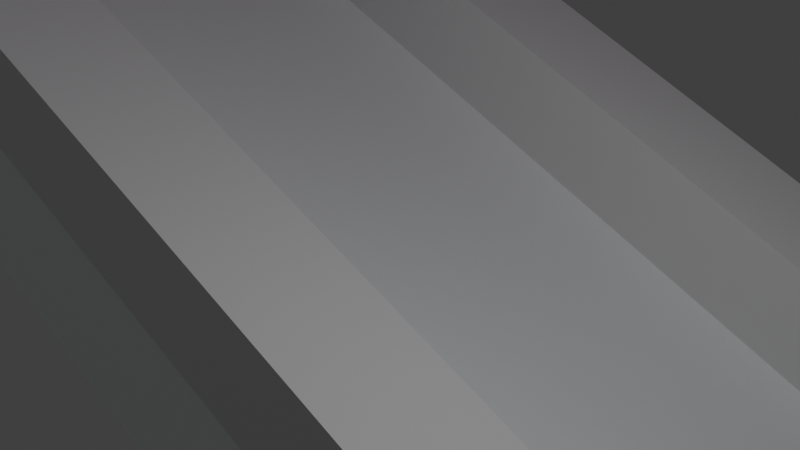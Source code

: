 # Source: rampa.blend  (saved by Blender 5.0.118; exported with 4.5.12 LTS)
import bpy
from mathutils import Matrix  # noqa: F401  (used for matrix-valued properties, if any)

bpy.ops.wm.read_factory_settings(use_empty=True)
scene = bpy.context.scene
scene.name = 'Scene'

# ---- collections
col_collection = bpy.data.collections.new('Collection'); scene.collection.children.link(col_collection)

# ---- images (referenced by path relative to the original .blend; pixels are not part of the script)
import os
ASSET_DIR = os.environ.get("B2B_ASSET_DIR", "")  # directory of the original .blend (textures are referenced by path, not embedded)
HERE = os.path.dirname(os.path.abspath(__file__))  # packed textures are extracted next to this script under _unpacked/

def load_image(name, relpath, width, height, colorspace="sRGB"):
    """Load a texture the original file referenced (path relative to the .blend, or extracted next to this script)."""
    p = next((c for c in (os.path.join(HERE, relpath), os.path.join(ASSET_DIR, relpath)) if relpath and os.path.exists(c)), "")
    if p:
        img = bpy.data.images.load(p, check_existing=True)
        img.name = name
    else:  # same state as the original file: an image datablock whose file is absent (Cycles renders it pink)
        img = bpy.data.images.new(name, width, height)
        img.source = "FILE"
        img.filepath = "//" + (relpath or name)
    img.colorspace_settings.name = colorspace
    return img
img_calha_jpg_001 = load_image('calha.jpg.001', 'calha.jpg', 1024, 1024, 'sRGB')
img_calha_jpg = load_image('calha.jpg', 'calha.jpg', 1024, 1024, 'sRGB')
img_calha_jpg_002 = load_image('calha.jpg.002', 'calha.jpg', 1024, 1024, 'sRGB')
img_calha_jpg_003 = load_image('calha.jpg.003', 'calha.jpg', 1024, 1024, 'sRGB')

# ---- materials (node trees are filled in below, after node groups)
mat_material = bpy.data.materials.new('Material')
mat_material.use_backface_culling_lightprobe_volume = False
mat_material.use_transparent_shadow = False
mat_material_002 = bpy.data.materials.new('Material.002')
mat_material_002.use_backface_culling_lightprobe_volume = False
mat_material_001 = bpy.data.materials.new('Material.001')
mat_material_001.use_backface_culling_lightprobe_volume = False
mat_material_003 = bpy.data.materials.new('Material.003')
mat_material_003.use_backface_culling_lightprobe_volume = False
mat_material_004 = bpy.data.materials.new('Material.004')
mat_material_004.use_backface_culling_lightprobe_volume = False

# ---- material node trees
mat_material.use_nodes = True; mat_material.node_tree.nodes.clear()
_N = mat_material.node_tree.nodes; _L = mat_material.node_tree.links
n0 = _N.new('ShaderNodeBsdfPrincipled'); n0.name = 'Principled BSDF'; n0.location = (10, 300)
n0.distribution = 'GGX'
n0.subsurface_method = 'RANDOM_WALK_SKIN'
n0.inputs[0].default_value = (0.9698, 0.9998, 0.9998, 1.0)
n0.inputs[3].default_value = 1.45
n0.inputs[27].default_value = (0.0, 0.0, 0.0, 1.0)
n0.inputs[28].default_value = 1.0
n1 = _N.new('ShaderNodeOutputMaterial'); n1.name = 'Material Output'; n1.location = (300, 300)
_L.new(n0.outputs[0], n1.inputs[0])
n1.is_active_output = True
mat_material_002.use_nodes = True; mat_material_002.node_tree.nodes.clear()
_N = mat_material_002.node_tree.nodes; _L = mat_material_002.node_tree.links
n0 = _N.new('ShaderNodeBsdfPrincipled'); n0.name = 'Principled BSDF'; n0.location = (-200, 100)
n1 = _N.new('ShaderNodeOutputMaterial'); n1.name = 'Material Output'; n1.location = (200, 100)
n2 = _N.new('ShaderNodeTexImage'); n2.name = 'Image Texture'; n2.location = (-490, 80)
n2.image = img_calha_jpg_001
_L.new(n0.outputs[0], n1.inputs[0])
_L.new(n2.outputs[0], n0.inputs[0])
n1.is_active_output = True
mat_material_001.use_nodes = True; mat_material_001.node_tree.nodes.clear()
_N = mat_material_001.node_tree.nodes; _L = mat_material_001.node_tree.links
n0 = _N.new('ShaderNodeBsdfPrincipled'); n0.name = 'Principled BSDF'; n0.location = (-200, 100)
n1 = _N.new('ShaderNodeOutputMaterial'); n1.name = 'Material Output'; n1.location = (200, 100)
n2 = _N.new('ShaderNodeTexImage'); n2.name = 'Image Texture'; n2.location = (-490, 80)
n2.image = img_calha_jpg
_L.new(n0.outputs[0], n1.inputs[0])
_L.new(n2.outputs[0], n0.inputs[0])
n1.is_active_output = True
mat_material_003.use_nodes = True; mat_material_003.node_tree.nodes.clear()
_N = mat_material_003.node_tree.nodes; _L = mat_material_003.node_tree.links
n0 = _N.new('ShaderNodeBsdfPrincipled'); n0.name = 'Principled BSDF'; n0.location = (-200, 100)
n1 = _N.new('ShaderNodeOutputMaterial'); n1.name = 'Material Output'; n1.location = (200, 100)
n2 = _N.new('ShaderNodeTexImage'); n2.name = 'Image Texture'; n2.location = (-490, 80)
n2.image = img_calha_jpg_002
_L.new(n0.outputs[0], n1.inputs[0])
_L.new(n2.outputs[0], n0.inputs[0])
n1.is_active_output = True
mat_material_004.use_nodes = True; mat_material_004.node_tree.nodes.clear()
_N = mat_material_004.node_tree.nodes; _L = mat_material_004.node_tree.links
n0 = _N.new('ShaderNodeBsdfPrincipled'); n0.name = 'Principled BSDF'; n0.location = (-200, 100)
n1 = _N.new('ShaderNodeOutputMaterial'); n1.name = 'Material Output'; n1.location = (200, 100)
n2 = _N.new('ShaderNodeTexImage'); n2.name = 'Image Texture'; n2.location = (-490, 80)
n2.image = img_calha_jpg_003
_L.new(n0.outputs[0], n1.inputs[0])
_L.new(n2.outputs[0], n0.inputs[0])
n1.is_active_output = True

# ---- world
world_world = bpy.data.worlds.new('World'); scene.world = world_world
world_world.use_nodes = True; world_world.node_tree.nodes.clear()
_N = world_world.node_tree.nodes; _L = world_world.node_tree.links
n0 = _N.new('ShaderNodeOutputWorld'); n0.name = 'World Output'; n0.location = (300, 300)
n1 = _N.new('ShaderNodeBackground'); n1.name = 'Background'; n1.location = (10, 300)
n1.inputs[0].default_value = (0.05088, 0.05088, 0.05088, 1.0)
_L.new(n1.outputs[0], n0.inputs[0])
n0.is_active_output = True
world_world.color = (0.05088, 0.05088, 0.05088)
world_world.use_sun_shadow = False
world_world.sun_shadow_jitter_overblur = 0.0

# ---- cameras
cam_camera = bpy.data.cameras.new('Camera')
cam_camera.clip_end = 100.0
cam_camera.ortho_scale = 7.314

# ---- lights
light_light = bpy.data.lights.new('Light', 'POINT')
light_light.transmission_factor = 0.0
light_light.energy = 1000.0
light_light.shadow_soft_size = 0.1
light_light.shadow_maximum_resolution = 0.006
light_light.use_absolute_resolution = True

# ---- meshes
me_cube_002 = bpy.data.meshes.new('Cube.002')
me_cube_002.from_pydata([(-19.64, 6.329, 9.074), (-19.64, 6.329, 7.074), (-19.64, -1.0, 9.074), (-19.64, -1.0, 7.074), (-19.64, -1.0, 9.074), (-19.64, -1.0, 7.074), (-19.64, -1.0, 7.074), (-19.64, -1.0, 9.074), (-19.64, -1.0, 7.074), (-19.64, -1.0, 9.074), (-19.64, 6.329, 7.074), (-19.64, 6.329, 9.074), (1.0, -1.0, -1.0), (1.0, -1.0, 1.0), (1.0, 6.329, -1.0), (1.0, 6.329, 1.0), (-19.64, -1.122, 9.074), (-19.64, -1.122, 7.074), (-19.64, -1.122, 9.074), (-19.64, -1.122, 7.074), (-19.64, -1.122, 7.074), (-19.64, -1.122, 9.074), (-19.64, -1.122, 7.074), (-19.64, -1.122, 9.074), (1.0, -1.122, -1.0), (1.0, -1.122, 1.0), (-22.84, 6.411, 10.84), (-21.3, 6.411, 12.11), (-22.84, 13.74, 10.84), (-21.3, 13.74, 12.11), (-17.26, 13.74, 7.255), (-18.8, 13.74, 5.977), (-17.26, 6.411, 7.255), (-18.8, 6.411, 5.977), (-25.13, 6.411, 13.6), (-23.59, 6.411, 14.88), (-25.13, 13.74, 13.6), (-23.59, 13.74, 14.88), (-22.84, 6.411, 10.84), (-21.3, 6.411, 12.11), (-17.26, 6.411, 7.255), (-18.8, 6.411, 5.977), (-25.13, 6.411, 13.6), (-23.59, 6.411, 14.88), (-22.84, -1.179, 10.84), (-21.3, -1.179, 12.11), (-17.26, -1.179, 7.255), (-18.8, -1.179, 5.977), (-25.13, -1.179, 13.6), (-23.59, -1.179, 14.88), (-22.84, -1.179, 10.84), (-21.3, -1.179, 12.11), (-17.26, -1.179, 7.255), (-18.8, -1.179, 5.977), (-25.13, -1.179, 13.6), (-23.59, -1.179, 14.88), (-22.84, -1.179, 10.84), (-21.3, -1.179, 12.11), (-17.26, -1.179, 7.255), (-18.8, -1.179, 5.977), (-25.13, -1.179, 13.6), (-23.59, -1.179, 14.88), (-22.84, -1.179, 10.84), (-21.3, -1.179, 12.11), (-17.26, -1.179, 7.255), (-18.8, -1.179, 5.977), (-25.13, -1.179, 13.6), (-23.59, -1.179, 14.88), (-17.26, 13.74, 7.255), (-18.8, 13.74, 5.977), (-17.26, 6.411, 7.255), (-18.8, 6.411, 5.977), (-17.26, 6.411, 7.255), (-18.8, 6.411, 5.977), (-18.8, 6.411, 5.977), (-17.26, 6.411, 7.255), (-18.8, 6.411, 5.977), (-17.26, 6.411, 7.255), (-18.8, 13.74, 5.977), (-17.26, 13.74, 7.255), (-11.81, 6.411, -15.06), (-10.28, 6.411, -13.78), (-11.81, 13.74, -15.06), (-10.28, 13.74, -13.78)], [(1, 3), (0, 1), (2, 0), (69, 71), (68, 69), (71, 70), (70, 68), (73, 72), (74, 75)], [(15, 11, 9, 13), (13, 9, 23, 25), (10, 11, 15, 14), (10, 14, 12, 8), (14, 15, 13, 12), (24, 25, 23, 22), (5, 4, 18, 19), (3, 2, 16, 17), (9, 8, 22, 23), (12, 13, 25, 24), (8, 12, 24, 22), (6, 7, 21, 20), (31, 33, 26, 28), (30, 31, 28, 29), (32, 30, 29, 27), (34, 35, 37, 36), (27, 29, 37, 35), (28, 26, 34, 36), (29, 28, 36, 37), (43, 39, 51, 55), (34, 26, 44, 48), (32, 27, 45, 46), (39, 40, 52, 51), (42, 43, 55, 54), (27, 35, 49, 45), (40, 41, 53, 52), (35, 34, 48, 49), (33, 32, 46, 47), (38, 42, 54, 50), (26, 33, 47, 44), (41, 38, 50, 53), (48, 44, 50, 54), (47, 46, 52, 53), (46, 45, 51, 52), (49, 48, 54, 55), (45, 49, 55, 51), (44, 47, 53, 50), (56, 60, 61, 57), (59, 56, 57, 58), (62, 63, 67, 66), (65, 64, 63, 62), (57, 61, 67, 63), (59, 58, 64, 65), (56, 59, 65, 62), (60, 56, 62, 66), (61, 60, 66, 67), (58, 57, 63, 64), (83, 79, 77, 81), (80, 81, 77, 76), (78, 79, 83, 82), (78, 82, 80, 76), (82, 83, 81, 80)])
_uv = me_cube_002.uv_layers.new(name='UVMap')
_uv.uv.foreach_set('vector', [0.125, 0.5, 0.375, 0.5, 0.375, 0.75, 0.125, 0.75, 0.125, 0.75, 0.375, 0.75, 0.375, 0.75, 0.125, 0.75, 0.375, 0.25, 0.625, 0.25, 0.625, 0.5, 0.375, 0.5, 0.375, 0.0, 0.625, 0.0, 0.625, 0.25, 0.375, 0.25, 0.625, 0.5, 0.875, 0.5, 0.875, 0.75, 0.625, 0.75, 0.375, 0.75, 0.625, 0.75, 0.625, 1.0, 0.375, 1.0, 0.0, 0.0, 0.0, 0.0, 0.0, 0.0, 0.0, 0.0, 0.0, 0.0, 0.0, 0.0, 0.0, 0.0, 0.0, 0.0, 0.0, 0.0, 0.0, 0.0, 0.0, 0.0, 0.0, 0.0, 0.625, 0.75, 0.875, 0.75, 0.875, 0.75, 0.625, 0.75, 0.375, 0.25, 0.625, 0.25, 0.625, 0.25, 0.375, 0.25, 0.0, 0.0, 0.0, 0.0, 0.0, 0.0, 0.0, 0.0, 0.375, 0.0, 0.375, 0.25, 0.375, 0.25, 0.375, 0.0, 0.625, 0.25, 0.375, 0.25, 0.375, 0.25, 0.625, 0.25, 0.375, 0.75, 0.375, 0.5, 0.375, 0.5, 0.375, 0.75, 0.375, 0.5, 0.625, 0.5, 0.625, 0.75, 0.375, 0.75, 0.375, 0.75, 0.375, 0.5, 0.375, 0.5, 0.375, 0.75, 0.375, 0.0, 0.375, 0.25, 0.375, 0.25, 0.375, 0.0, 0.625, 0.25, 0.375, 0.25, 0.375, 0.25, 0.625, 0.25, 0.0, 0.0, 0.0, 0.0, 0.0, 0.0, 0.0, 0.0, 0.375, 0.25, 0.375, 0.25, 0.375, 0.25, 0.375, 0.25, 0.375, 0.75, 0.375, 0.75, 0.375, 0.75, 0.375, 0.75, 0.0, 0.0, 0.0, 0.0, 0.0, 0.0, 0.0, 0.0, 0.0, 0.0, 0.0, 0.0, 0.0, 0.0, 0.0, 0.0, 0.375, 0.75, 0.375, 0.75, 0.375, 0.75, 0.375, 0.75, 0.0, 0.0, 0.0, 0.0, 0.0, 0.0, 0.0, 0.0, 0.625, 0.5, 0.375, 0.5, 0.375, 0.5, 0.625, 0.5, 0.375, 1.0, 0.625, 1.0, 0.625, 1.0, 0.375, 1.0, 0.0, 0.0, 0.0, 0.0, 0.0, 0.0, 0.0, 0.0, 0.375, 0.25, 0.375, 0.25, 0.375, 0.25, 0.375, 0.25, 0.0, 0.0, 0.0, 0.0, 0.0, 0.0, 0.0, 0.0, 0.375, 0.25, 0.375, 0.25, 0.375, 0.25, 0.375, 0.25, 0.375, 1.0, 0.625, 1.0, 0.625, 1.0, 0.375, 1.0, 0.375, 0.75, 0.375, 0.75, 0.375, 0.75, 0.375, 0.75, 0.625, 0.5, 0.375, 0.5, 0.375, 0.5, 0.625, 0.5, 0.375, 0.75, 0.375, 0.75, 0.375, 0.75, 0.375, 0.75, 0.375, 0.25, 0.375, 0.25, 0.375, 0.25, 0.375, 0.25, 0.375, 1.0, 0.375, 1.0, 0.625, 1.0, 0.625, 1.0, 0.375, 1.0, 0.375, 1.0, 0.625, 1.0, 0.625, 1.0, 0.375, 1.0, 0.625, 1.0, 0.625, 1.0, 0.375, 1.0, 0.375, 1.0, 0.625, 1.0, 0.625, 1.0, 0.375, 1.0, 0.625, 1.0, 0.625, 1.0, 0.625, 1.0, 0.625, 1.0, 0.375, 1.0, 0.625, 1.0, 0.625, 1.0, 0.375, 1.0, 0.375, 1.0, 0.375, 1.0, 0.375, 1.0, 0.375, 1.0, 0.375, 1.0, 0.375, 1.0, 0.375, 1.0, 0.375, 1.0, 0.625, 1.0, 0.375, 1.0, 0.375, 1.0, 0.625, 1.0, 0.625, 1.0, 0.625, 1.0, 0.625, 1.0, 0.625, 1.0, 0.125, 0.5, 0.375, 0.5, 0.375, 0.75, 0.125, 0.75, 0.375, 0.75, 0.625, 0.75, 0.625, 1.0, 0.375, 1.0, 0.375, 0.25, 0.625, 0.25, 0.625, 0.5, 0.375, 0.5, 0.375, 0.0, 0.625, 0.0, 0.625, 0.25, 0.375, 0.25, 0.625, 0.5, 0.875, 0.5, 0.875, 0.75, 0.625, 0.75])
me_cube_002.materials.append(mat_material)
me_cube_002.use_remesh_preserve_volume = False
me_cube_002.use_remesh_preserve_attributes = False
me_cube_002.use_mirror_vertex_groups = False
me_cube_002.update()
me_cube_001 = bpy.data.meshes.new('Cube.001')
me_cube_001.from_pydata([(-7.094, -5.439, -0.7357), (-7.094, -5.439, -0.03198), (-7.094, 5.439, 0.03197), (-7.094, 5.439, 0.7357), (2.715, -5.439, -0.7357), (2.715, -5.439, -0.03198), (2.715, 5.439, 0.03197), (2.715, 5.439, 0.7357), (2.683, -5.186, -0.8587), (2.683, -5.186, -0.155), (2.683, 5.693, -0.09104), (2.683, 5.693, 0.6127), (12.49, -5.186, -0.8587), (12.49, -5.186, -0.155), (12.49, 5.693, -0.09104), (12.49, 5.693, 0.6127)], [], [(0, 1, 3, 2), (2, 3, 7, 6), (6, 7, 5, 4), (4, 5, 1, 0), (2, 6, 4, 0), (7, 3, 1, 5), (8, 9, 11, 10), (10, 11, 15, 14), (14, 15, 13, 12), (12, 13, 9, 8), (10, 14, 12, 8), (15, 11, 9, 13)])
me_cube_001.polygons.foreach_set('material_index', [0, 0, 0, 0, 0, 0, 1, 1, 1, 1, 1, 1])
_uv = me_cube_001.uv_layers.new(name='UVMap')
_uv.uv.foreach_set('vector', [0.1667, 0.4324, 0.1667, 0.4971, 0.8333, 0.5676, 0.8333, 0.5029, 0.3336, 0.5029, 0.3336, 0.5676, 0.6664, 0.5676, 0.6664, 0.5029, 0.8333, 0.5029, 0.8333, 0.5676, 0.1667, 0.4971, 0.1667, 0.4324, 0.6664, 0.4324, 0.6664, 0.4971, 0.3336, 0.4971, 0.3336, 0.4324, 0.3336, 1.0, 0.6664, 1.0, 0.6664, 0.0, 0.3336, 0.0, 0.6664, 1.0, 0.3336, 1.0, 0.3336, 0.0, 0.6664, 0.0, 0.1667, 0.4324, 0.1667, 0.4971, 0.8333, 0.5676, 0.8333, 0.5029, 0.3336, 0.5029, 0.3336, 0.5676, 0.6664, 0.5676, 0.6664, 0.5029, 0.8333, 0.5029, 0.8333, 0.5676, 0.1667, 0.4971, 0.1667, 0.4324, 0.6664, 0.4324, 0.6664, 0.4971, 0.3336, 0.4971, 0.3336, 0.4324, 0.3336, 1.0, 0.6664, 1.0, 0.6664, 0.0, 0.3336, 0.0, 0.6664, 1.0, 0.3336, 1.0, 0.3336, 0.0, 0.6664, 0.0])
me_cube_001.materials.append(mat_material_002)
me_cube_001.materials.append(mat_material_001)
me_cube_001.update()
me_cube_003 = bpy.data.meshes.new('Cube.003')
me_cube_003.from_pydata([(-7.094, -5.439, -0.7357), (-7.094, -5.439, -0.03198), (-7.094, 5.439, 0.03197), (-7.094, 5.439, 0.7357), (2.715, -5.439, -0.7357), (2.715, -5.439, -0.03198), (2.715, 5.439, 0.03197), (2.715, 5.439, 0.7357), (2.683, -5.186, -0.8587), (2.683, -5.186, -0.155), (2.683, 5.693, -0.09104), (2.683, 5.693, 0.6127), (12.49, -5.186, -0.8587), (12.49, -5.186, -0.155), (12.49, 5.693, -0.09104), (12.49, 5.693, 0.6127)], [], [(0, 1, 3, 2), (2, 3, 7, 6), (6, 7, 5, 4), (4, 5, 1, 0), (2, 6, 4, 0), (7, 3, 1, 5), (8, 9, 11, 10), (10, 11, 15, 14), (14, 15, 13, 12), (12, 13, 9, 8), (10, 14, 12, 8), (15, 11, 9, 13)])
me_cube_003.polygons.foreach_set('material_index', [0, 0, 0, 0, 0, 0, 1, 1, 1, 1, 1, 1])
_uv = me_cube_003.uv_layers.new(name='UVMap')
_uv.uv.foreach_set('vector', [0.1667, 0.4324, 0.1667, 0.4971, 0.8333, 0.5676, 0.8333, 0.5029, 0.3336, 0.5029, 0.3336, 0.5676, 0.6664, 0.5676, 0.6664, 0.5029, 0.8333, 0.5029, 0.8333, 0.5676, 0.1667, 0.4971, 0.1667, 0.4324, 0.6664, 0.4324, 0.6664, 0.4971, 0.3336, 0.4971, 0.3336, 0.4324, 0.3336, 1.0, 0.6664, 1.0, 0.6664, 0.0, 0.3336, 0.0, 0.6664, 1.0, 0.3336, 1.0, 0.3336, 0.0, 0.6664, 0.0, 0.1667, 0.4324, 0.1667, 0.4971, 0.8333, 0.5676, 0.8333, 0.5029, 0.3336, 0.5029, 0.3336, 0.5676, 0.6664, 0.5676, 0.6664, 0.5029, 0.8333, 0.5029, 0.8333, 0.5676, 0.1667, 0.4971, 0.1667, 0.4324, 0.6664, 0.4324, 0.6664, 0.4971, 0.3336, 0.4971, 0.3336, 0.4324, 0.3336, 1.0, 0.6664, 1.0, 0.6664, 0.0, 0.3336, 0.0, 0.6664, 1.0, 0.3336, 1.0, 0.3336, 0.0, 0.6664, 0.0])
me_cube_003.materials.append(mat_material_003)
me_cube_003.materials.append(mat_material_004)
me_cube_003.update()
me_cubo = bpy.data.meshes.new('Cubo')
me_cubo.from_pydata([(-27.33, -1.0, 5.609), (-27.33, -1.0, 7.609), (-27.33, 1.0, 5.609), (-27.33, 1.0, 7.609), (2.821, -1.0, -6.295), (2.821, -1.0, -4.295), (2.821, 1.0, -6.295), (2.821, 1.0, -4.295), (-36.11, -1.0, 5.609), (-36.11, -1.0, 7.609), (-36.11, 1.0, 5.609), (-36.11, 1.0, 7.609), (-38.91, -1.0, 5.609), (-38.91, -1.0, 7.609), (-38.91, 1.0, 5.609), (-38.91, 1.0, 7.609), (-41.01, -1.0, 5.609), (-41.01, -1.0, 7.609), (-41.01, 1.0, 5.609), (-41.01, 1.0, 7.609), (-27.33, -1.0, 5.609), (-27.33, 1.0, 5.609), (-36.11, -1.0, 5.609), (-36.11, 1.0, 5.609), (-38.91, -1.0, 5.609), (-38.91, 1.0, 5.609), (-41.01, -1.0, 5.609), (-41.01, 1.0, 5.609), (-27.33, -1.0, 5.609), (-27.33, 1.0, 5.609), (-36.11, -1.0, 5.609), (-36.11, 1.0, 5.609), (-38.91, -1.0, 5.609), (-38.91, 1.0, 5.609), (-41.01, -1.0, 5.609), (-41.01, 1.0, 5.609), (-27.33, -1.0, 5.609), (-27.33, 1.0, 5.609), (-36.11, -1.0, 5.609), (-36.11, 1.0, 5.609), (-38.91, -1.0, 5.609), (-38.91, 1.0, 5.609), (-41.01, -1.0, 5.609), (-41.01, 1.0, 5.609), (-27.33, -1.0, 4.794), (-27.33, 1.0, 4.794), (-36.11, -1.0, 4.794), (-36.11, 1.0, 4.794), (-38.91, -1.0, 4.794), (-38.91, 1.0, 4.794), (-41.01, -1.0, 4.794), (-41.01, 1.0, 4.794)], [], [(3, 2, 10, 11), (2, 3, 7, 6), (6, 7, 5, 4), (4, 5, 1, 0), (2, 6, 4, 0), (7, 3, 1, 5), (11, 10, 14, 15), (0, 1, 9, 8), (1, 3, 11, 9), (16, 18, 27, 26), (15, 14, 18, 19), (8, 9, 13, 12), (9, 11, 15, 13), (0, 8, 22, 20), (16, 17, 19, 18), (12, 13, 17, 16), (13, 15, 19, 17), (18, 14, 25, 27), (25, 23, 31, 33), (26, 27, 35, 34), (24, 26, 34, 32), (12, 16, 26, 24), (14, 10, 23, 25), (2, 0, 20, 21), (8, 12, 24, 22), (10, 2, 21, 23), (32, 34, 42, 40), (29, 28, 36, 37), (31, 29, 37, 39), (20, 22, 30, 28), (27, 25, 33, 35), (22, 24, 32, 30), (23, 21, 29, 31), (21, 20, 28, 29), (39, 37, 45, 47), (38, 40, 48, 46), (43, 41, 49, 51), (34, 35, 43, 42), (33, 31, 39, 41), (28, 30, 38, 36), (35, 33, 41, 43), (30, 32, 40, 38), (45, 44, 46, 47), (47, 46, 48, 49), (49, 48, 50, 51), (37, 36, 44, 45), (40, 42, 50, 48), (42, 43, 51, 50), (41, 39, 47, 49), (36, 38, 46, 44)])
_uv = me_cubo.uv_layers.new(name='Mapa UV')
_uv.uv.foreach_set('vector', [0.625, 0.25, 0.375, 0.25, 0.375, 0.25, 0.625, 0.25, 0.375, 0.25, 0.625, 0.25, 0.625, 0.5, 0.375, 0.5, 0.375, 0.5, 0.625, 0.5, 0.625, 0.75, 0.375, 0.75, 0.375, 0.75, 0.625, 0.75, 0.625, 1.0, 0.375, 1.0, 0.125, 0.5, 0.375, 0.5, 0.375, 0.75, 0.125, 0.75, 0.625, 0.5, 0.875, 0.5, 0.875, 0.75, 0.625, 0.75, 0.625, 0.25, 0.375, 0.25, 0.375, 0.25, 0.625, 0.25, 0.375, 1.0, 0.625, 1.0, 0.625, 1.0, 0.375, 1.0, 0.875, 0.75, 0.875, 0.5, 0.875, 0.5, 0.875, 0.75, 0.375, 0.0, 0.375, 0.25, 0.375, 0.25, 0.375, 0.0, 0.625, 0.25, 0.375, 0.25, 0.375, 0.25, 0.625, 0.25, 0.375, 1.0, 0.625, 1.0, 0.625, 1.0, 0.375, 1.0, 0.875, 0.75, 0.875, 0.5, 0.875, 0.5, 0.875, 0.75, 0.375, 1.0, 0.375, 1.0, 0.375, 1.0, 0.375, 1.0, 0.375, 0.0, 0.625, 0.0, 0.625, 0.25, 0.375, 0.25, 0.375, 1.0, 0.625, 1.0, 0.625, 1.0, 0.375, 1.0, 0.875, 0.75, 0.875, 0.5, 0.875, 0.5, 0.875, 0.75, 0.375, 0.25, 0.375, 0.25, 0.375, 0.25, 0.375, 0.25, 0.375, 0.25, 0.375, 0.25, 0.375, 0.25, 0.375, 0.25, 0.375, 0.0, 0.375, 0.25, 0.375, 0.25, 0.375, 0.0, 0.375, 1.0, 0.375, 1.0, 0.375, 1.0, 0.375, 1.0, 0.375, 1.0, 0.375, 1.0, 0.375, 1.0, 0.375, 1.0, 0.375, 0.25, 0.375, 0.25, 0.375, 0.25, 0.375, 0.25, 0.125, 0.5, 0.125, 0.75, 0.125, 0.75, 0.125, 0.5, 0.375, 1.0, 0.375, 1.0, 0.375, 1.0, 0.375, 1.0, 0.375, 0.25, 0.375, 0.25, 0.375, 0.25, 0.375, 0.25, 0.375, 1.0, 0.375, 1.0, 0.375, 1.0, 0.375, 1.0, 0.125, 0.5, 0.125, 0.75, 0.125, 0.75, 0.125, 0.5, 0.375, 0.25, 0.375, 0.25, 0.375, 0.25, 0.375, 0.25, 0.375, 1.0, 0.375, 1.0, 0.375, 1.0, 0.375, 1.0, 0.375, 0.25, 0.375, 0.25, 0.375, 0.25, 0.375, 0.25, 0.375, 1.0, 0.375, 1.0, 0.375, 1.0, 0.375, 1.0, 0.375, 0.25, 0.375, 0.25, 0.375, 0.25, 0.375, 0.25, 0.125, 0.5, 0.125, 0.75, 0.125, 0.75, 0.125, 0.5, 0.375, 0.25, 0.375, 0.25, 0.375, 0.25, 0.375, 0.25, 0.375, 1.0, 0.375, 1.0, 0.375, 1.0, 0.375, 1.0, 0.375, 0.25, 0.375, 0.25, 0.375, 0.25, 0.375, 0.25, 0.375, 0.0, 0.375, 0.25, 0.375, 0.25, 0.375, 0.0, 0.375, 0.25, 0.375, 0.25, 0.375, 0.25, 0.375, 0.25, 0.375, 1.0, 0.375, 1.0, 0.375, 1.0, 0.375, 1.0, 0.375, 0.25, 0.375, 0.25, 0.375, 0.25, 0.375, 0.25, 0.375, 1.0, 0.375, 1.0, 0.375, 1.0, 0.375, 1.0, 0.125, 0.5, 0.125, 0.75, 0.125, 0.75, 0.125, 0.5, 0.125, 0.5, 0.125, 0.75, 0.125, 0.75, 0.125, 0.5, 0.125, 0.5, 0.125, 0.75, 0.125, 0.75, 0.125, 0.5, 0.125, 0.5, 0.125, 0.75, 0.125, 0.75, 0.125, 0.5, 0.375, 1.0, 0.375, 1.0, 0.375, 1.0, 0.375, 1.0, 0.375, 0.0, 0.375, 0.25, 0.375, 0.25, 0.375, 0.0, 0.375, 0.25, 0.375, 0.25, 0.375, 0.25, 0.375, 0.25, 0.375, 1.0, 0.375, 1.0, 0.375, 1.0, 0.375, 1.0])
me_cubo.update()
me_cubo_001 = bpy.data.meshes.new('Cubo.001')
me_cubo_001.from_pydata([(-27.33, -1.0, 5.609), (-27.33, -1.0, 7.609), (-27.33, 1.0, 5.609), (-27.33, 1.0, 7.609), (2.821, -1.0, -6.295), (2.821, -1.0, -4.295), (2.821, 1.0, -6.295), (2.821, 1.0, -4.295), (-27.33, -1.0, 5.609), (-27.33, 1.0, 5.609), (-27.33, -1.0, 5.609), (-27.33, 1.0, 5.609), (-27.33, -1.0, 5.609), (-27.33, 1.0, 5.609), (-27.33, -2.988, 5.609), (-27.33, -0.988, 5.609), (-27.33, -2.988, 5.609), (-27.33, -0.988, 5.609), (-27.33, -2.988, 5.609), (-27.33, -1.0, 4.794), (-27.33, 1.0, 4.794), (-27.33, -0.988, 7.609), (-27.33, -0.988, 5.609), (-27.33, -2.988, 7.609), (-27.33, 1.0, 7.609), (-27.33, 1.0, 5.609), (-27.33, -2.988, 5.609), (-30.3, -1.0, 5.609), (-30.3, -1.0, 7.609), (-30.3, 1.0, 7.609), (-30.3, 1.0, 5.609), (-27.33, -0.988, 5.609), (-27.33, -2.988, 4.794), (-27.33, -0.988, 4.794), (-27.33, -0.988, 7.609), (-27.33, -0.988, 5.609), (-30.3, -2.988, 5.609), (-30.3, -2.988, 7.609), (-30.3, -0.988, 5.609), (-30.3, -0.988, 7.609), (-30.3, -2.988, 5.609), (-30.3, -0.988, 5.609), (-30.3, -2.988, 5.609), (-30.3, -0.988, 5.609), (-30.3, -2.988, 5.609), (-30.3, -0.988, 5.609), (-30.3, -0.988, 4.794), (-30.3, -2.988, 4.794), (-30.3, -0.988, 5.609), (-30.3, -2.988, 5.609), (-30.3, -0.988, 5.609), (-30.3, -2.988, 4.794), (-30.3, -0.988, 4.794), (-30.3, -2.988, 5.609), (-30.3, -0.988, 5.609), (-30.3, -2.988, 5.609), (-30.3, -0.988, 7.609), (-30.3, -0.988, 5.609), (-30.3, -2.988, 5.609)], [], [(2, 3, 7, 6), (6, 7, 5, 4), (4, 5, 1, 0), (2, 6, 4, 0), (7, 3, 1, 5), (10, 12, 14, 16), (9, 2, 22, 17), (0, 8, 18, 26), (20, 13, 31, 33), (30, 25, 35, 57), (29, 28, 37, 39), (11, 9, 17, 15), (3, 2, 22, 21), (28, 27, 36, 37), (8, 10, 16, 18), (1, 3, 21, 23), (13, 11, 15, 31), (0, 1, 23, 26), (25, 24, 34, 35), (19, 20, 33, 32), (2, 0, 26, 22), (24, 3, 21, 34), (12, 19, 32, 14), (16, 14, 44, 42), (17, 22, 38, 41), (26, 18, 40, 36), (33, 31, 45, 52), (15, 17, 41, 43), (21, 22, 38, 39), (18, 16, 42, 40), (23, 21, 39, 37), (31, 15, 43, 45), (35, 34, 56, 57), (26, 23, 37, 36), (32, 33, 52, 51), (22, 26, 36, 38), (34, 21, 39, 56), (14, 32, 51, 44), (40, 42, 53, 55), (42, 44, 49, 53), (51, 52, 46, 47), (50, 53, 49, 48), (54, 55, 53, 50), (57, 58, 55, 54), (44, 51, 47, 49), (48, 49, 47, 46), (36, 40, 55, 58), (38, 36, 58, 57), (24, 29, 3), (30, 29, 24, 25), (43, 41, 38, 39, 56, 57, 54, 50, 48, 46, 52, 45)])
_uv = me_cubo_001.uv_layers.new(name='Mapa UV')
_uv.uv.foreach_set('vector', [0.375, 0.25, 0.625, 0.25, 0.625, 0.5, 0.375, 0.5, 0.375, 0.5, 0.625, 0.5, 0.625, 0.75, 0.375, 0.75, 0.375, 0.75, 0.625, 0.75, 0.625, 1.0, 0.375, 1.0, 0.125, 0.5, 0.375, 0.5, 0.375, 0.75, 0.125, 0.75, 0.625, 0.5, 0.875, 0.5, 0.875, 0.75, 0.625, 0.75, 0.0, 0.0, 0.0, 0.0, 0.0, 0.0, 0.0, 0.0, 0.0, 0.0, 0.0, 0.0, 0.0, 0.0, 0.0, 0.0, 0.0, 0.0, 0.0, 0.0, 0.0, 0.0, 0.0, 0.0, 0.0, 0.0, 0.0, 0.0, 0.0, 0.0, 0.0, 0.0, 0.0, 0.0, 0.0, 0.0, 0.0, 0.0, 0.0, 0.0, 0.0, 0.0, 0.0, 0.0, 0.0, 0.0, 0.0, 0.0, 0.0, 0.0, 0.0, 0.0, 0.0, 0.0, 0.0, 0.0, 0.625, 0.25, 0.375, 0.25, 0.375, 0.25, 0.625, 0.25, 0.0, 0.0, 0.0, 0.0, 0.0, 0.0, 0.0, 0.0, 0.0, 0.0, 0.0, 0.0, 0.0, 0.0, 0.0, 0.0, 0.875, 0.75, 0.875, 0.5, 0.875, 0.5, 0.875, 0.75, 0.0, 0.0, 0.0, 0.0, 0.0, 0.0, 0.0, 0.0, 0.375, 1.0, 0.625, 1.0, 0.625, 1.0, 0.375, 1.0, 0.0, 0.0, 0.0, 0.0, 0.0, 0.0, 0.0, 0.0, 0.0, 0.0, 0.0, 0.0, 0.0, 0.0, 0.0, 0.0, 0.125, 0.5, 0.125, 0.75, 0.125, 0.75, 0.125, 0.5, 0.0, 0.0, 0.0, 0.0, 0.0, 0.0, 0.0, 0.0, 0.0, 0.0, 0.0, 0.0, 0.0, 0.0, 0.0, 0.0, 0.0, 0.0, 0.0, 0.0, 0.0, 0.0, 0.0, 0.0, 0.0, 0.0, 0.0, 0.0, 0.0, 0.0, 0.0, 0.0, 0.0, 0.0, 0.0, 0.0, 0.0, 0.0, 0.0, 0.0, 0.0, 0.0, 0.0, 0.0, 0.0, 0.0, 0.0, 0.0, 0.0, 0.0, 0.0, 0.0, 0.0, 0.0, 0.0, 0.0, 0.625, 0.25, 0.375, 0.25, 0.375, 0.25, 0.625, 0.25, 0.0, 0.0, 0.0, 0.0, 0.0, 0.0, 0.0, 0.0, 0.875, 0.75, 0.875, 0.5, 0.875, 0.5, 0.875, 0.75, 0.0, 0.0, 0.0, 0.0, 0.0, 0.0, 0.0, 0.0, 0.0, 0.0, 0.0, 0.0, 0.0, 0.0, 0.0, 0.0, 0.375, 1.0, 0.625, 1.0, 0.625, 1.0, 0.375, 1.0, 0.0, 0.0, 0.0, 0.0, 0.0, 0.0, 0.0, 0.0, 0.125, 0.5, 0.125, 0.75, 0.125, 0.75, 0.125, 0.5, 0.0, 0.0, 0.0, 0.0, 0.0, 0.0, 0.0, 0.0, 0.0, 0.0, 0.0, 0.0, 0.0, 0.0, 0.0, 0.0, 0.0, 0.0, 0.0, 0.0, 0.0, 0.0, 0.0, 0.0, 0.0, 0.0, 0.0, 0.0, 0.0, 0.0, 0.0, 0.0, 0.0, 0.0, 0.0, 0.0, 0.0, 0.0, 0.0, 0.0, 0.125, 0.5, 0.125, 0.75, 0.125, 0.75, 0.125, 0.5, 0.125, 0.5, 0.125, 0.75, 0.125, 0.75, 0.125, 0.5, 0.125, 0.5, 0.125, 0.75, 0.125, 0.75, 0.125, 0.5, 0.0, 0.0, 0.0, 0.0, 0.0, 0.0, 0.0, 0.0, 0.125, 0.5, 0.125, 0.75, 0.125, 0.75, 0.125, 0.5, 0.0, 0.0, 0.0, 0.0, 0.0, 0.0, 0.0, 0.0, 0.125, 0.5, 0.125, 0.75, 0.125, 0.75, 0.125, 0.5, 0.0, 0.0, 0.0, 0.0, 0.0, 0.0, 0.0, 0.0, 0.0, 0.0, 0.0, 0.0, 0.0, 0.0, 0.0, 0.0, 0.0, 0.0, 0.375, 0.25, 0.625, 0.25, 0.625, 0.25, 0.0, 0.0, 0.0, 0.0, 0.0, 0.0, 0.0, 0.0, 0.0, 0.0, 0.0, 0.0, 0.0, 0.0])
me_cubo_001.update()

# ---- objects
ob_light = bpy.data.objects.new('Light', light_light)
ob_camera = bpy.data.objects.new('Camera', cam_camera)
ob_cube_002 = bpy.data.objects.new('Cube.002', me_cube_002)
ob_metalsmallroof_001 = bpy.data.objects.new('MetalSmallRoof.001', me_cube_001)
ob_metalsmallroof_002 = bpy.data.objects.new('MetalSmallRoof.002', me_cube_003)
ob_cubo = bpy.data.objects.new('Cubo', me_cubo)
ob_cubo_001 = bpy.data.objects.new('Cubo.001', me_cubo_001)

# ---- transforms, parenting, visibility, modifiers, constraints
ob_light.location = (4.076, 1.005, 5.904)
ob_light.rotation_euler = (0.6503, 0.05522, 1.866)
ob_light.lock_rotations_4d = False
ob_light.empty_display_type = 'ARROWS'
ob_light.color = (0.0, 0.0, 0.0, 0.0)
ob_light.lineart.crease_threshold = 0.0
ob_camera.location = (7.359, -6.926, 4.958)
ob_camera.rotation_euler = (1.109, 0.0, 0.8149)
ob_camera.lock_rotations_4d = False
ob_camera.empty_display_type = 'ARROWS'
ob_camera.color = (0.0, 0.0, 0.0, 0.0)
ob_camera.display_type = 'WIRE'
ob_camera.lineart.crease_threshold = 0.0
ob_cube_002.location = (-3.033, -9.532, 17.71)
ob_cube_002.rotation_euler = (0.0, -0.8775, 0.0)
ob_cube_002.scale = (1.432, 1.432, 1.432)
ob_cube_002.lock_rotations_4d = False
ob_cube_002.empty_display_type = 'ARROWS'
ob_cube_002.lineart.crease_threshold = 0.0
ob_metalsmallroof_001.location = (-26.95, 2.051, 21.57)
ob_metalsmallroof_001.rotation_euler = (0.3756, -0.005478, -1.557)
ob_metalsmallroof_001.scale = (1.0, 0.07434, 0.5285)
_m = ob_metalsmallroof_001.modifiers.new('Array', 'ARRAY')
_m.count = 28
_m.relative_offset_displace = (0.0, 1.0, 0.1)
ob_metalsmallroof_002.location = (-43.04, 1.659, 22.1)
ob_metalsmallroof_002.rotation_euler = (-0.1557, 0.002315, -1.556)
ob_metalsmallroof_002.scale = (1.0, 0.07434, 0.5285)
_m = ob_metalsmallroof_002.modifiers.new('Array', 'ARRAY')
_m.count = 20
_m.relative_offset_displace = (0.0, 1.0, 0.1)
ob_cubo.location = (0.0, 9.068, 0.0)
ob_cubo_001.location = (0.0, 0.5929, 0.0)

# ---- collection membership
col_collection.objects.link(ob_light)
col_collection.objects.link(ob_camera)
col_collection.objects.link(ob_cube_002)
col_collection.objects.link(ob_metalsmallroof_001)
col_collection.objects.link(ob_metalsmallroof_002)
col_collection.objects.link(ob_cubo)
col_collection.objects.link(ob_cubo_001)

# ---- scene / render settings (as saved in the file)
scene.camera = ob_camera
scene.frame_start = 1; scene.frame_end = 250; scene.frame_set(1)
scene.render.engine = 'BLENDER_EEVEE_NEXT'
scene.render.bake_bias = 0.0
scene.render.bake_samples = 0
scene.cycles.sampling_pattern = 'TABULATED_SOBOL'
scene.cycles.use_light_tree = False
scene.view_settings.view_transform = 'Standard'
bpy.context.view_layer.update()
